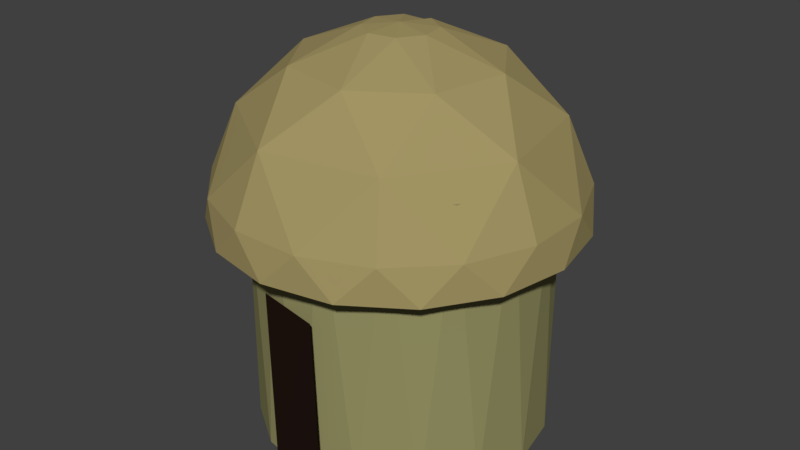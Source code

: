 # Source: Hut.blend  (saved by Blender 2.78.0; exported with 4.5.12 LTS)
import bpy
from mathutils import Matrix  # noqa: F401  (used for matrix-valued properties, if any)

bpy.ops.wm.read_factory_settings(use_empty=True)
scene = bpy.context.scene
scene.name = 'Scene'

# ---- collections
col_collection_1 = bpy.data.collections.new('Collection 1'); scene.collection.children.link(col_collection_1)

# ---- materials (node trees are filled in below, after node groups)
mat_material_005 = bpy.data.materials.new('Material.005')
mat_material_005.alpha_threshold = 0.0
mat_material_005.use_transparent_shadow = False
mat_material_005.diffuse_color = (0.3663, 0.3005, 0.1274, 1.0)
mat_material_005.specular_color = (0.7613, 0.6218, 0.257)
mat_material_005.roughness = 0.5
mat_material_004 = bpy.data.materials.new('Material.004')
mat_material_004.alpha_threshold = 0.0
mat_material_004.use_transparent_shadow = False
mat_material_004.diffuse_color = (0.01885, 0.008967, 0.006692, 1.0)
mat_material_004.specular_color = (0.06681, 0.03252, 0.006916)
mat_material_004.roughness = 0.5
mat_material_003 = bpy.data.materials.new('Material.003')
mat_material_003.alpha_threshold = 0.0
mat_material_003.use_transparent_shadow = False
mat_material_003.diffuse_color = (0.305, 0.2918, 0.1274, 1.0)
mat_material_003.specular_color = (0.6267, 0.5989, 0.2552)
mat_material_003.roughness = 0.5

# ---- material node trees

# ---- world
world_world = bpy.data.worlds.new('World'); scene.world = world_world
world_world.color = (0.05088, 0.05088, 0.05088)
world_world.use_sun_shadow = False
world_world.sun_shadow_jitter_overblur = 0.0
world_world.cycles.sampling_method = 'MANUAL'

# ---- meshes
me_sphere_001 = bpy.data.meshes.new('Sphere.001')
me_sphere_001.from_pydata([(0.03806, 0.1913, 0.9808), (0.1622, 0.8155, 0.5556), (0.1913, 0.9619, 0.1951), (0.3827, 0.9239, 7.55e-08), (0.3087, 0.4619, 0.8315), (0.5449, 0.8155, 0.1951), (0.7071, 0.7071, 7.55e-08), (0.1622, 0.1084, 0.9808), (0.6913, 0.4619, 0.5556), (0.8155, 0.5449, 0.1951), (0.9239, 0.3827, 7.55e-08), (0.5449, 0.1084, 0.8315), (0.9619, 0.1913, 0.1951), (1.0, -3.788e-07, 7.55e-08), (0.1913, -0.03806, 0.9808), (0.8155, -0.1622, 0.5556), (0.9619, -0.1913, 0.1951), (0.9239, -0.3827, 7.55e-08), (0.4619, -0.3087, 0.8315), (0.8155, -0.5449, 0.1951), (0.7071, -0.7071, 7.55e-08), (0.1084, -0.1622, 0.9808), (0.4619, -0.6913, 0.5556), (0.5449, -0.8155, 0.1951), (0.3827, -0.9239, 7.55e-08), (0.1084, -0.5449, 0.8315), (0.1913, -0.9619, 0.1951), (-1.003e-07, -1.0, 7.55e-08), (-0.03806, -0.1913, 0.9808), (-0.1622, -0.8155, 0.5556), (-0.1913, -0.9619, 0.1951), (-0.3827, -0.9239, 7.55e-08), (-1.81e-07, -5.968e-07, 1.0), (-0.3087, -0.4619, 0.8315), (-0.5449, -0.8155, 0.1951), (-0.7071, -0.7071, 7.55e-08), (-0.1622, -0.1084, 0.9808), (-0.6913, -0.4619, 0.5556), (-0.8155, -0.5449, 0.1951), (-0.9239, -0.3827, 7.55e-08), (-0.5449, -0.1084, 0.8315), (-0.9619, -0.1913, 0.1951), (-1.0, -1.404e-07, 7.55e-08), (-0.1913, 0.03806, 0.9808), (-0.8155, 0.1622, 0.5556), (-0.9619, 0.1913, 0.1951), (-0.9239, 0.3827, 7.55e-08), (-0.4619, 0.3087, 0.8315), (-0.8155, 0.5449, 0.1951), (-0.7071, 0.7071, 7.55e-08), (-0.1084, 0.1622, 0.9808), (-0.4619, 0.6913, 0.5556), (-0.5449, 0.8155, 0.1951), (-0.3827, 0.9239, 7.55e-08), (-0.1084, 0.5449, 0.8315), (-0.1913, 0.9619, 0.1951), (2.722e-07, 1.0, 7.55e-08)], [], [(11, 14, 18, 15), (7, 32, 14, 11), (2, 3, 56), (3, 2, 5), (54, 0, 4, 1), (16, 12, 15), (5, 6, 3), (10, 9, 12), (6, 5, 9), (19, 16, 15), (18, 21, 25, 22), (22, 25, 29, 26), (14, 32, 21, 18), (9, 10, 6), (13, 12, 16), (23, 19, 22), (12, 13, 10), (26, 23, 22), (17, 16, 19), (29, 33, 37, 34), (16, 17, 13), (21, 32, 28, 25), (25, 28, 33, 29), (20, 19, 23), (19, 20, 17), (37, 40, 44, 41), (34, 30, 29), (30, 26, 29), (24, 23, 26), (28, 32, 36, 33), (23, 24, 20), (33, 36, 40, 37), (27, 26, 30), (26, 27, 24), (38, 34, 37), (31, 30, 34), (41, 38, 37), (30, 31, 27), (40, 43, 47, 44), (44, 47, 51, 48), (36, 32, 43, 40), (35, 34, 38), (34, 35, 31), (45, 41, 44), (48, 45, 44), (39, 38, 41), (38, 39, 35), (47, 50, 54, 51), (55, 51, 54, 1), (43, 32, 50, 47), (42, 41, 45), (52, 48, 51), (41, 42, 39), (46, 45, 48), (1, 2, 55), (54, 50, 32, 0), (45, 46, 42), (48, 49, 46), (49, 48, 52), (8, 11, 15, 12), (55, 52, 51), (56, 55, 2), (52, 53, 49), (5, 2, 1), (53, 52, 55), (1, 4, 8, 5), (55, 56, 53), (15, 18, 22, 19), (12, 9, 8), (4, 7, 11, 8), (0, 32, 7, 4), (9, 5, 8)])
me_sphere_001.materials.append(mat_material_005)
me_sphere_001.use_remesh_preserve_volume = False
me_sphere_001.use_remesh_preserve_attributes = False
me_sphere_001.use_mirror_vertex_groups = False
me_sphere_001.update()
me_plane_001 = bpy.data.meshes.new('Plane.001')
me_plane_001.from_pydata([(-1.076, -1.157, 0.02168), (-0.2206, -1.11, 0.2549), (-1.0, 1.0, 0.0), (-0.1647, 0.9858, 0.2431)], [], [(0, 1, 3, 2)])
me_plane_001.materials.append(mat_material_004)
me_plane_001.use_remesh_preserve_volume = False
me_plane_001.use_remesh_preserve_attributes = False
me_plane_001.use_mirror_vertex_groups = False
me_plane_001.update()
me_cylinder = bpy.data.meshes.new('Cylinder')
me_cylinder.from_pydata([(0.0, 1.0, -1.0), (0.1951, 0.9808, 1.0), (0.3827, 0.9239, -1.0), (0.5556, 0.8315, 1.0), (0.7071, 0.7071, -1.0), (0.8315, 0.5556, 1.0), (0.9239, 0.3827, -1.0), (0.9808, 0.1951, 1.0), (1.0, 7.55e-08, -1.0), (0.9808, -0.1951, 1.0), (0.9239, -0.3827, -1.0), (0.8315, -0.5556, 1.0), (0.7071, -0.7071, -1.0), (0.5556, -0.8315, 1.0), (0.3827, -0.9239, -1.0), (0.1951, -0.9808, 1.0), (-3.258e-07, -1.0, -1.0), (-0.1951, -0.9808, 1.0), (-0.3827, -0.9239, -1.0), (-0.5556, -0.8315, 1.0), (-0.7071, -0.7071, -1.0), (-0.8315, -0.5556, 1.0), (-0.9239, -0.3827, -1.0), (-0.9808, -0.1951, 1.0), (-1.0, 9.656e-07, -1.0), (-0.9808, 0.1951, 1.0), (-0.9239, 0.3827, -1.0), (-0.8315, 0.5556, 1.0), (-0.7071, 0.7071, -1.0), (-0.5556, 0.8315, 1.0), (-0.3827, 0.9239, -1.0), (-0.1951, 0.9808, 1.0)], [], [(3, 5, 4), (6, 4, 5), (7, 9, 8), (8, 6, 7), (9, 11, 10), (10, 8, 9), (11, 13, 12), (12, 10, 11), (13, 15, 14), (14, 12, 13), (15, 17, 16), (16, 14, 15), (17, 19, 18), (18, 16, 17), (19, 21, 20), (20, 18, 19), (21, 23, 22), (22, 20, 21), (23, 25, 24), (24, 22, 23), (25, 27, 26), (26, 24, 25), (27, 29, 28), (28, 26, 27), (31, 30, 29), (30, 28, 29), (31, 0, 30), (1, 31, 29, 27, 25, 23, 21, 19, 17, 15, 13, 11, 9, 7, 5, 3), (1, 2, 0), (0, 2, 4, 6, 8, 10, 12, 14, 16, 18, 20, 22, 24, 26, 28, 30), (5, 7, 6), (1, 3, 2), (4, 2, 3), (0, 31, 1)])
me_cylinder.materials.append(mat_material_003)
me_cylinder.use_remesh_preserve_volume = False
me_cylinder.use_remesh_preserve_attributes = False
me_cylinder.use_mirror_vertex_groups = False
me_cylinder.update()

# ---- objects
ob_sphere = bpy.data.objects.new('Sphere', me_sphere_001)
ob_plane = bpy.data.objects.new('Plane', me_plane_001)
ob_cylinder = bpy.data.objects.new('Cylinder', me_cylinder)

# ---- transforms, parenting, visibility, modifiers, constraints
ob_sphere.location = (0.02794, 0.04642, 0.7525)
ob_sphere.scale = (0.6781, 0.6781, 0.6781)
ob_sphere.lineart.crease_threshold = 0.0
ob_plane.location = (0.2113, -0.4636, 0.3181)
ob_plane.rotation_euler = (1.578, -0.05372, 0.07385)
ob_plane.scale = (0.3029, 0.3029, 0.3029)
ob_plane.lineart.crease_threshold = 0.0
ob_cylinder.location = (0.05835, 0.03267, 0.4979)
ob_cylinder.scale = (0.5429, 0.5429, 0.5429)
ob_cylinder.lineart.crease_threshold = 0.0

# ---- collection membership
col_collection_1.objects.link(ob_sphere)
col_collection_1.objects.link(ob_plane)
col_collection_1.objects.link(ob_cylinder)

# ---- scene / render settings (as saved in the file)
scene.frame_start = 1; scene.frame_end = 250; scene.frame_set(1)
scene.render.engine = 'BLENDER_EEVEE_NEXT'
scene.render.resolution_percentage = 50
scene.render.dither_intensity = 0.0
scene.cycles.use_denoising = False
scene.cycles.samples = 128
scene.cycles.sampling_pattern = 'TABULATED_SOBOL'
scene.cycles.light_sampling_threshold = 0.0
scene.cycles.use_adaptive_sampling = False
scene.cycles.use_light_tree = False
scene.cycles.blur_glossy = 0.0
scene.cycles.sample_clamp_indirect = 0.0
scene.view_settings.view_transform = 'Standard'
bpy.context.view_layer.update()

# ---- added for rendering (the .blend has no active camera and no usable light): camera, sun
cam_auto = bpy.data.cameras.new('AutoCamera')
cam_auto.lens = 50.0
cam_auto.sensor_width = 36.0
cam_auto.clip_end = 1000.0
ob_auto_camera = bpy.data.objects.new('AutoCamera', cam_auto)
scene.collection.objects.link(ob_auto_camera)
ob_auto_camera.location = (2.26981, -2.64383, 2.48387)
ob_auto_camera.rotation_euler = (1.09748, -7.21219e-08, 0.694738)
scene.camera = ob_auto_camera
light_auto_sun = bpy.data.lights.new('AutoSun', 'SUN')
light_auto_sun.energy = 3.0
light_auto_sun.angle = 0.0523599
ob_auto_sun = bpy.data.objects.new('AutoSun', light_auto_sun)
scene.collection.objects.link(ob_auto_sun)
ob_auto_sun.rotation_euler = (0.872665, 0.174533, 0.523599)
bpy.context.view_layer.update()
